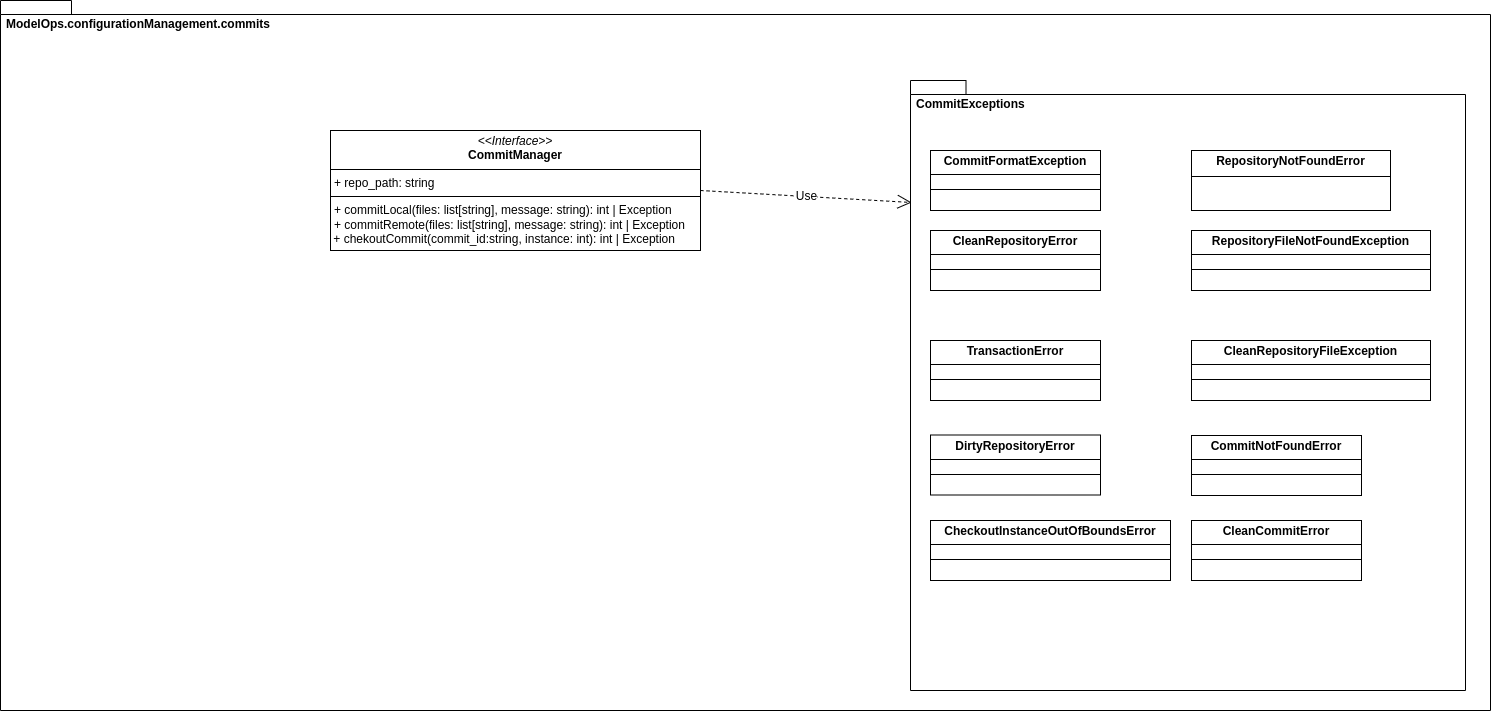

The diagram above was exported from draw.io. Its source (the exported page's mxGraphModel, read from the mxfile embedded in the PNG):
<mxGraphModel dx="1434" dy="820" grid="1" gridSize="10" guides="1" tooltips="1" connect="1" arrows="1" fold="1" page="1" pageScale="1" pageWidth="827" pageHeight="1169" math="0" shadow="0">
  <root>
    <mxCell id="WIyWlLk6GJQsqaUBKTNV-0" />
    <mxCell id="WIyWlLk6GJQsqaUBKTNV-1" parent="WIyWlLk6GJQsqaUBKTNV-0" />
    <mxCell id="ZXxEjO6QhXRvI5X5PCR0-26" value="ModelOps.configurationManagement.commits" style="shape=folder;fontStyle=1;spacingTop=10;tabWidth=40;tabHeight=14;tabPosition=left;html=1;whiteSpace=wrap;align=left;verticalAlign=top;spacingLeft=4;spacingRight=4;fontFamily=Helvetica;fontSize=12;fontColor=default;fillColor=none;gradientColor=none;" parent="WIyWlLk6GJQsqaUBKTNV-1" vertex="1">
      <mxGeometry x="50" y="90" width="1490" height="710" as="geometry" />
    </mxCell>
    <mxCell id="ZXxEjO6QhXRvI5X5PCR0-22" value="CommitExceptions" style="shape=folder;fontStyle=1;spacingTop=10;tabWidth=40;tabHeight=14;tabPosition=left;html=1;whiteSpace=wrap;align=left;verticalAlign=top;spacingLeft=4;spacingRight=4;fontFamily=Helvetica;fontSize=12;fontColor=default;fillColor=none;gradientColor=none;" parent="WIyWlLk6GJQsqaUBKTNV-1" vertex="1">
      <mxGeometry x="960" y="170" width="555" height="610" as="geometry" />
    </mxCell>
    <mxCell id="ZXxEjO6QhXRvI5X5PCR0-17" value="&lt;p style=&quot;margin:0px;margin-top:4px;text-align:center;&quot;&gt;&lt;i&gt;&amp;lt;&amp;lt;Interface&amp;gt;&amp;gt;&lt;/i&gt;&lt;br&gt;&lt;b&gt;CommitManager&lt;/b&gt;&lt;/p&gt;&lt;hr size=&quot;1&quot; style=&quot;border-style:solid;&quot;&gt;&lt;p style=&quot;margin:0px;margin-left:4px;&quot;&gt;+ repo_path: string&lt;br&gt;&lt;/p&gt;&lt;hr size=&quot;1&quot; style=&quot;border-style:solid;&quot;&gt;&lt;p style=&quot;margin:0px;margin-left:4px;&quot;&gt;+ commitLocal(files: list[string], message: string): int | Exception&lt;/p&gt;&lt;p style=&quot;margin: 0px 0px 0px 4px;&quot;&gt;+ commitRemote(files: list[string], message: string): int | Exception&lt;/p&gt;&lt;div&gt;&lt;span style=&quot;background-color: transparent; color: light-dark(rgb(0, 0, 0), rgb(255, 255, 255));&quot;&gt;&amp;nbsp;+&amp;nbsp;chekoutCommit(commit_id:string, instance: int): int | Exception&lt;/span&gt;&lt;br&gt;&lt;/div&gt;&lt;div&gt;&lt;br&gt;&lt;/div&gt;&lt;div&gt;&lt;br&gt;&lt;/div&gt;&lt;div&gt;&lt;br&gt;&lt;/div&gt;" style="verticalAlign=top;align=left;overflow=fill;html=1;whiteSpace=wrap;" parent="WIyWlLk6GJQsqaUBKTNV-1" vertex="1">
      <mxGeometry x="380" y="220" width="370" height="120" as="geometry" />
    </mxCell>
    <mxCell id="ZXxEjO6QhXRvI5X5PCR0-20" value="&lt;p style=&quot;margin:0px;margin-top:4px;text-align:center;&quot;&gt;&lt;b&gt;CommitFormatException&lt;/b&gt;&lt;/p&gt;&lt;hr size=&quot;1&quot; style=&quot;border-style:solid;&quot;&gt;&lt;div style=&quot;height:2px;&quot;&gt;&lt;/div&gt;&lt;hr size=&quot;1&quot; style=&quot;border-style:solid;&quot;&gt;&lt;div style=&quot;height:2px;&quot;&gt;&lt;/div&gt;" style="verticalAlign=top;align=left;overflow=fill;html=1;whiteSpace=wrap;spacingLeft=4;spacingRight=4;fontFamily=Helvetica;fontSize=12;fontColor=default;fillColor=none;gradientColor=none;" parent="WIyWlLk6GJQsqaUBKTNV-1" vertex="1">
      <mxGeometry x="980" y="240" width="170" height="60" as="geometry" />
    </mxCell>
    <mxCell id="ZXxEjO6QhXRvI5X5PCR0-21" value="&lt;p style=&quot;margin:0px;margin-top:4px;text-align:center;&quot;&gt;&lt;b&gt;CleanRepositoryError&lt;/b&gt;&lt;/p&gt;&lt;hr size=&quot;1&quot; style=&quot;border-style:solid;&quot;&gt;&lt;div style=&quot;height:2px;&quot;&gt;&lt;/div&gt;&lt;hr size=&quot;1&quot; style=&quot;border-style:solid;&quot;&gt;&lt;div style=&quot;height:2px;&quot;&gt;&lt;/div&gt;" style="verticalAlign=top;align=left;overflow=fill;html=1;whiteSpace=wrap;spacingLeft=4;spacingRight=4;fontFamily=Helvetica;fontSize=12;fontColor=default;fillColor=none;gradientColor=none;" parent="WIyWlLk6GJQsqaUBKTNV-1" vertex="1">
      <mxGeometry x="980" y="320" width="170" height="60" as="geometry" />
    </mxCell>
    <mxCell id="ZXxEjO6QhXRvI5X5PCR0-23" value="Use" style="endArrow=open;endSize=12;dashed=1;html=1;rounded=0;fontFamily=Helvetica;fontSize=12;fontColor=default;exitX=1;exitY=0.5;exitDx=0;exitDy=0;entryX=0.002;entryY=0.2;entryDx=0;entryDy=0;entryPerimeter=0;" parent="WIyWlLk6GJQsqaUBKTNV-1" source="ZXxEjO6QhXRvI5X5PCR0-17" target="ZXxEjO6QhXRvI5X5PCR0-22" edge="1">
      <mxGeometry width="160" relative="1" as="geometry">
        <mxPoint x="790" y="230" as="sourcePoint" />
        <mxPoint x="960" y="290" as="targetPoint" />
      </mxGeometry>
    </mxCell>
    <mxCell id="ZXxEjO6QhXRvI5X5PCR0-24" value="&lt;p style=&quot;margin:0px;margin-top:4px;text-align:center;&quot;&gt;&lt;b&gt;RepositoryNotFoundError&lt;/b&gt;&lt;/p&gt;&lt;div style=&quot;height:2px;&quot;&gt;&lt;/div&gt;&lt;hr size=&quot;1&quot; style=&quot;border-style:solid;&quot;&gt;&lt;div style=&quot;height:2px;&quot;&gt;&lt;/div&gt;" style="verticalAlign=top;align=left;overflow=fill;html=1;whiteSpace=wrap;spacingLeft=4;spacingRight=4;fontFamily=Helvetica;fontSize=12;fontColor=default;fillColor=none;gradientColor=none;" parent="WIyWlLk6GJQsqaUBKTNV-1" vertex="1">
      <mxGeometry x="1241" y="240" width="199" height="60" as="geometry" />
    </mxCell>
    <mxCell id="ZXxEjO6QhXRvI5X5PCR0-25" value="&lt;p style=&quot;margin:0px;margin-top:4px;text-align:center;&quot;&gt;&lt;b&gt;RepositoryFileNotFoundException&lt;/b&gt;&lt;/p&gt;&lt;hr size=&quot;1&quot; style=&quot;border-style:solid;&quot;&gt;&lt;div style=&quot;height:2px;&quot;&gt;&lt;/div&gt;&lt;hr size=&quot;1&quot; style=&quot;border-style:solid;&quot;&gt;&lt;div style=&quot;height:2px;&quot;&gt;&lt;/div&gt;" style="verticalAlign=top;align=left;overflow=fill;html=1;whiteSpace=wrap;spacingLeft=4;spacingRight=4;fontFamily=Helvetica;fontSize=12;fontColor=default;fillColor=none;gradientColor=none;" parent="WIyWlLk6GJQsqaUBKTNV-1" vertex="1">
      <mxGeometry x="1241" y="320" width="239" height="60" as="geometry" />
    </mxCell>
    <mxCell id="_3WfRmbi9wIZFwSLhxfH-0" value="&lt;p style=&quot;margin:0px;margin-top:4px;text-align:center;&quot;&gt;&lt;b&gt;CleanRepositoryFileException&lt;/b&gt;&lt;/p&gt;&lt;hr size=&quot;1&quot; style=&quot;border-style:solid;&quot;&gt;&lt;div style=&quot;height:2px;&quot;&gt;&lt;/div&gt;&lt;hr size=&quot;1&quot; style=&quot;border-style:solid;&quot;&gt;&lt;div style=&quot;height:2px;&quot;&gt;&lt;/div&gt;" style="verticalAlign=top;align=left;overflow=fill;html=1;whiteSpace=wrap;spacingLeft=4;spacingRight=4;fontFamily=Helvetica;fontSize=12;fontColor=default;fillColor=none;gradientColor=none;" parent="WIyWlLk6GJQsqaUBKTNV-1" vertex="1">
      <mxGeometry x="1241" y="430" width="239" height="60" as="geometry" />
    </mxCell>
    <mxCell id="_3WfRmbi9wIZFwSLhxfH-1" value="&lt;p style=&quot;margin:0px;margin-top:4px;text-align:center;&quot;&gt;&lt;b&gt;TransactionError&lt;/b&gt;&lt;/p&gt;&lt;hr size=&quot;1&quot; style=&quot;border-style:solid;&quot;&gt;&lt;div style=&quot;height:2px;&quot;&gt;&lt;/div&gt;&lt;hr size=&quot;1&quot; style=&quot;border-style:solid;&quot;&gt;&lt;div style=&quot;height:2px;&quot;&gt;&lt;/div&gt;" style="verticalAlign=top;align=left;overflow=fill;html=1;whiteSpace=wrap;spacingLeft=4;spacingRight=4;fontFamily=Helvetica;fontSize=12;fontColor=default;fillColor=none;gradientColor=none;" parent="WIyWlLk6GJQsqaUBKTNV-1" vertex="1">
      <mxGeometry x="980" y="430" width="170" height="60" as="geometry" />
    </mxCell>
    <mxCell id="_3WfRmbi9wIZFwSLhxfH-3" value="&lt;p style=&quot;margin:0px;margin-top:4px;text-align:center;&quot;&gt;&lt;b&gt;CommitNotFoundError&lt;/b&gt;&lt;/p&gt;&lt;hr size=&quot;1&quot; style=&quot;border-style:solid;&quot;&gt;&lt;div style=&quot;height:2px;&quot;&gt;&lt;/div&gt;&lt;hr size=&quot;1&quot; style=&quot;border-style:solid;&quot;&gt;&lt;div style=&quot;height:2px;&quot;&gt;&lt;/div&gt;" style="verticalAlign=top;align=left;overflow=fill;html=1;whiteSpace=wrap;spacingLeft=4;spacingRight=4;fontFamily=Helvetica;fontSize=12;fontColor=default;fillColor=none;gradientColor=none;" parent="WIyWlLk6GJQsqaUBKTNV-1" vertex="1">
      <mxGeometry x="1241" y="525" width="170" height="60" as="geometry" />
    </mxCell>
    <mxCell id="_3WfRmbi9wIZFwSLhxfH-4" value="&lt;p style=&quot;margin:0px;margin-top:4px;text-align:center;&quot;&gt;&lt;b&gt;DirtyRepositoryError&lt;/b&gt;&lt;/p&gt;&lt;hr size=&quot;1&quot; style=&quot;border-style:solid;&quot;&gt;&lt;div style=&quot;height:2px;&quot;&gt;&lt;/div&gt;&lt;hr size=&quot;1&quot; style=&quot;border-style:solid;&quot;&gt;&lt;div style=&quot;height:2px;&quot;&gt;&lt;/div&gt;" style="verticalAlign=top;align=left;overflow=fill;html=1;whiteSpace=wrap;spacingLeft=4;spacingRight=4;fontFamily=Helvetica;fontSize=12;fontColor=default;fillColor=none;gradientColor=none;" parent="WIyWlLk6GJQsqaUBKTNV-1" vertex="1">
      <mxGeometry x="980" y="524.5" width="170" height="60" as="geometry" />
    </mxCell>
    <mxCell id="KCuhPNEZK9uI1WDjghZj-0" value="&lt;p style=&quot;margin:0px;margin-top:4px;text-align:center;&quot;&gt;&lt;b&gt;CleanCommitError&lt;/b&gt;&lt;/p&gt;&lt;hr size=&quot;1&quot; style=&quot;border-style:solid;&quot;&gt;&lt;div style=&quot;height:2px;&quot;&gt;&lt;/div&gt;&lt;hr size=&quot;1&quot; style=&quot;border-style:solid;&quot;&gt;&lt;div style=&quot;height:2px;&quot;&gt;&lt;/div&gt;" style="verticalAlign=top;align=left;overflow=fill;html=1;whiteSpace=wrap;spacingLeft=4;spacingRight=4;fontFamily=Helvetica;fontSize=12;fontColor=default;fillColor=none;gradientColor=none;" parent="WIyWlLk6GJQsqaUBKTNV-1" vertex="1">
      <mxGeometry x="1241" y="610" width="170" height="60" as="geometry" />
    </mxCell>
    <mxCell id="qaFWBUVcGECY33svFakU-0" value="&lt;p style=&quot;margin:0px;margin-top:4px;text-align:center;&quot;&gt;&lt;b&gt;CheckoutInstanceOutOfBoundsError&lt;/b&gt;&lt;/p&gt;&lt;hr size=&quot;1&quot; style=&quot;border-style:solid;&quot;&gt;&lt;div style=&quot;height:2px;&quot;&gt;&lt;/div&gt;&lt;hr size=&quot;1&quot; style=&quot;border-style:solid;&quot;&gt;&lt;div style=&quot;height:2px;&quot;&gt;&lt;/div&gt;" style="verticalAlign=top;align=left;overflow=fill;html=1;whiteSpace=wrap;spacingLeft=4;spacingRight=4;fontFamily=Helvetica;fontSize=12;fontColor=default;fillColor=none;gradientColor=none;" vertex="1" parent="WIyWlLk6GJQsqaUBKTNV-1">
      <mxGeometry x="980" y="610" width="240" height="60" as="geometry" />
    </mxCell>
  </root>
</mxGraphModel>